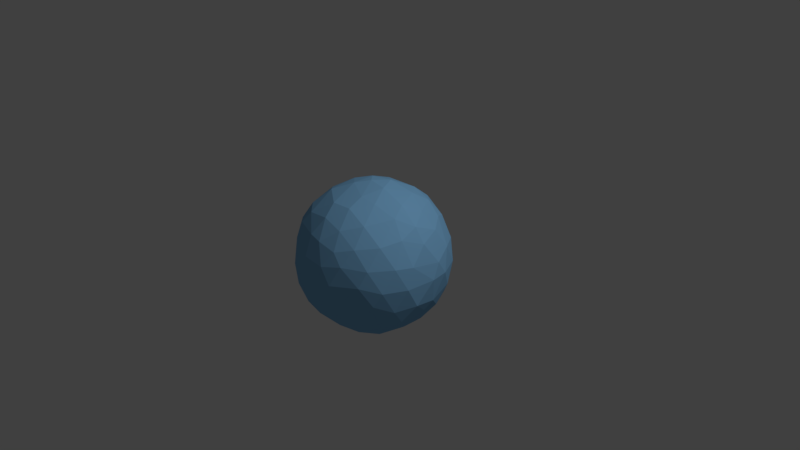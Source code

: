 # Source: planet_test_001.blend  (saved by Blender 2.77.0; exported with 4.5.12 LTS)
import bpy
from mathutils import Matrix  # noqa: F401  (used for matrix-valued properties, if any)

bpy.ops.wm.read_factory_settings(use_empty=True)
scene = bpy.context.scene
scene.name = 'Scene'

# ---- collections
col_collection_1 = bpy.data.collections.new('Collection 1'); scene.collection.children.link(col_collection_1)

# ---- materials (node trees are filled in below, after node groups)
mat_planet_test = bpy.data.materials.new('Planet_Test')
mat_planet_test.alpha_threshold = 0.0
mat_planet_test.roughness = 0.5

# ---- material node trees
mat_planet_test.use_nodes = True; mat_planet_test.node_tree.nodes.clear()
_N = mat_planet_test.node_tree.nodes; _L = mat_planet_test.node_tree.links
n0 = _N.new('ShaderNodeOutputMaterial'); n0.name = 'Material Output'; n0.location = (300, 300)
n1 = _N.new('ShaderNodeBsdfDiffuse'); n1.name = 'Diffuse BSDF'; n1.location = (10, 300)
n1.inputs[0].default_value = (0.2303, 0.5058, 0.8, 1.0)
_L.new(n1.outputs[0], n0.inputs[0])
n0.is_active_output = True

# ---- world
world_world = bpy.data.worlds.new('World'); scene.world = world_world
world_world.color = (0.05088, 0.05088, 0.05088)
world_world.use_sun_shadow = False
world_world.sun_shadow_jitter_overblur = 0.0
world_world.cycles.sampling_method = 'MANUAL'

# ---- cameras
cam_camera = bpy.data.cameras.new('Camera')
cam_camera.clip_end = 100.0
cam_camera.lens = 35.0
cam_camera.sensor_width = 32.0
cam_camera.sensor_height = 18.0
cam_camera.ortho_scale = 7.314
cam_camera.dof.focus_distance = 0.0

# ---- lights
light_lamp = bpy.data.lights.new('Lamp', 'POINT')
light_lamp.transmission_factor = 0.0
light_lamp.cutoff_distance = 30.0
light_lamp.energy = 500.0
light_lamp.shadow_buffer_clip_start = 1.001
light_lamp.shadow_soft_size = 0.1
light_lamp.shadow_maximum_resolution = 0.006
light_lamp.use_absolute_resolution = True

# ---- meshes
me_icosphere = bpy.data.meshes.new('Icosphere')
me_icosphere.from_pydata([(0.02583, -0.0365, -0.9901), (0.7236, -0.5257, -0.4472), (-0.2764, -0.8506, -0.4472), (-0.8944, 0.0, -0.4472), (-0.2764, 0.8506, -0.4472), (0.7236, 0.5257, -0.4472), (0.2764, -0.8506, 0.4472), (-0.7236, -0.5257, 0.4472), (-0.7236, 0.5257, 0.4472), (0.2997, 0.8574, 0.4032), (0.8746, 0.02027, 0.4585), (-0.03225, 0.02343, 0.9949), (-0.2328, -0.7166, -0.6575), (-0.1573, -0.427, -0.8758), (0.04025, -0.2506, -0.9465), (0.2399, -0.1586, -0.9382), (0.4253, -0.309, -0.8507), (0.6095, -0.4429, -0.6575), (0.4994, -0.6638, -0.5446), (0.2499, -0.8311, -0.4729), (-0.02964, -0.8642, -0.5023), (0.8127, 0.2952, -0.5023), (0.8655, 0.03448, -0.4515), (0.8127, -0.2952, -0.5023), (0.245, 0.178, -0.9459), (0.4253, 0.309, -0.8507), (0.6943, 0.3813, -0.5928), (-0.7534, 0.0, -0.6575), (-0.5159, 0.05736, -0.8327), (-0.2511, 0.0, -0.9679), (-0.4924, -0.6773, -0.4775), (-0.6749, -0.4369, -0.5784), (-0.8311, -0.2389, -0.5023), (-0.1162, 0.6591, -0.7173), (-0.1349, 0.4151, -0.8888), (-0.01522, 0.2764, -0.9389), (-0.8311, 0.2389, -0.5023), (-0.5998, 0.5091, -0.5835), (-0.4371, 0.7151, -0.5254), (-0.02964, 0.8642, -0.5023), (0.2629, 0.809, -0.5257), (0.5319, 0.6817, -0.5023), (0.9343, -0.213, 0.2571), (0.9511, -0.309, -1.752e-08), (0.8415, -0.4318, -0.302), (0.8607, 0.4429, -0.2512), (0.9511, 0.309, 1.752e-08), (0.9551, 0.1905, 0.1844), (0.1552, -0.9554, 0.2512), (-0.04494, -0.9841, 0.08989), (-0.141, -0.9451, -0.2797), (0.7205, -0.656, -0.1825), (0.6086, -0.7788, 0.06924), (0.3969, -0.8609, 0.2992), (-0.8545, -0.43, 0.2725), (-0.9504, -0.2832, 0.04875), (-0.9566, -0.1476, -0.2511), (-0.436, -0.8642, -0.2512), (-0.5003, -0.8536, -2.351e-07), (-0.6909, -0.6575, 0.2258), (-0.676, 0.6939, 0.1691), (-0.5878, 0.809, -1.752e-08), (-0.4484, 0.826, -0.3162), (-0.9566, 0.1476, -0.2511), (-0.9146, 0.3806, 1.302e-08), (-0.8607, 0.4429, 0.2512), (0.4218, 0.8689, 0.1737), (0.553, 0.8193, -0.06833), (0.677, 0.6817, -0.2675), (-0.1763, 0.9372, -0.2853), (-0.02507, 0.9928, -0.04056), (0.1552, 0.9554, 0.2512), (0.779, -0.2453, 0.5621), (0.6882, -0.5, 0.5257), (0.484, -0.7166, 0.5023), (0.02964, -0.8642, 0.5023), (-0.162, -0.828, 0.5177), (-0.5319, -0.6817, 0.5023), (-0.7731, -0.2606, 0.5546), (-0.8739, 0.0391, 0.4657), (-0.8276, 0.341, 0.4244), (-0.5319, 0.6817, 0.5023), (-0.2629, 0.809, 0.5257), (0.07912, 0.89, 0.4083), (0.5203, 0.6844, 0.5), (0.6282, 0.5064, 0.575), (0.7855, 0.2989, 0.5186), (0.1278, -0.277, 0.9206), (0.1625, -0.5, 0.8507), (0.2328, -0.7166, 0.6575), (0.7581, 0.0, 0.6506), (0.5257, 0.0, 0.8507), (0.2064, 0.003698, 0.9722), (-0.1832, -0.1203, 0.9612), (-0.4098, -0.2977, 0.8589), (-0.6095, -0.4429, 0.6575), (-0.1669, 0.1594, 0.9679), (-0.3657, 0.3332, 0.8597), (-0.5965, 0.4831, 0.6314), (0.07761, 0.2389, 0.9679), (0.1775, 0.5462, 0.8094), (0.2328, 0.7166, 0.6575), (0.3579, 0.3385, 0.8512), (0.6188, 0.2288, 0.7323), (0.4472, 0.5257, 0.7236), (-0.2099, 0.4774, 0.8397), (-0.03045, 0.7268, 0.668), (-0.3618, 0.5878, 0.7236), (-0.4257, 0.08786, 0.8853), (-0.7215, 0.1274, 0.6576), (-0.609, -0.1176, 0.7708), (-0.1114, -0.5079, 0.8408), (-0.4183, -0.6189, 0.6502), (-0.05279, -0.6882, 0.7236), (0.3407, -0.2608, 0.8842), (0.4472, -0.5257, 0.7236), (0.605, -0.1854, 0.7611), (0.8618, 0.4253, 0.2764), (0.809, 0.5878, 0.0), (0.6862, 0.677, 0.2456), (-0.192, 0.9147, 0.3011), (-0.3445, 0.933, -4.316e-07), (-0.3618, 0.8784, 0.2764), (-0.9111, 0.2286, 0.291), (-1.0, -3.608e-07, 6.232e-07), (-0.9479, -0.1877, 0.2288), (-0.4472, -0.8506, 0.2764), (-0.309, -0.9511, -7.872e-07), (-0.1382, -0.9511, 0.2764), (0.6708, -0.6882, 0.2764), (0.809, -0.5878, -1.902e-06), (0.8618, -0.4253, 0.2764), (0.309, 0.9511, -2.615e-14), (0.41, 0.8777, -0.202), (0.08651, 0.9643, -0.2017), (-0.809, 0.5878, -7.845e-14), (-0.6708, 0.6882, -0.2764), (-0.8069, 0.4489, -0.3552), (-0.7799, -0.5757, 0.01647), (-0.8672, -0.3486, -0.2891), (-0.6988, -0.6132, -0.158), (0.2822, -0.9518, 0.04372), (0.1791, -0.9513, -0.1856), (0.4148, -0.8742, -0.2116), (0.9878, 0.07691, 4.36e-09), (0.9472, -0.1625, -0.2764), (0.9244, 0.1267, -0.3253), (0.3081, 0.5487, -0.7647), (0.1382, 0.4253, -0.8944), (0.1037, 0.6716, -0.7236), (-0.4156, 0.5281, -0.7039), (-0.3618, 0.2629, -0.8944), (-0.615, 0.2333, -0.7413), (-0.5571, -0.1927, -0.7826), (-0.3618, -0.2629, -0.8944), (-0.4156, -0.5172, -0.7269), (0.7192, 0.1187, -0.6703), (0.6557, -0.09855, -0.7243), (0.4472, -7.38e-07, -0.8944), (0.1183, -0.684, -0.6895), (0.0906, -0.4391, -0.8761), (0.3618, -0.5878, -0.7236)], [], [(0, 15, 14), (1, 17, 23), (0, 14, 29), (0, 29, 35), (0, 35, 24), (1, 23, 44), (2, 20, 50), (3, 32, 56), (4, 38, 62), (5, 41, 68), (1, 44, 51), (2, 50, 57), (3, 56, 63), (4, 62, 69), (5, 68, 45), (6, 74, 89), (7, 77, 95), (8, 80, 98), (9, 83, 101), (10, 86, 90), (92, 99, 11), (91, 102, 92), (90, 103, 91), (92, 102, 99), (102, 100, 99), (91, 103, 102), (103, 104, 102), (102, 104, 100), (104, 101, 100), (90, 86, 103), (86, 85, 103), (103, 85, 104), (85, 84, 104), (104, 84, 101), (84, 9, 101), (99, 96, 11), (100, 105, 99), (101, 106, 100), (99, 105, 96), (105, 97, 96), (100, 106, 105), (106, 107, 105), (105, 107, 97), (107, 98, 97), (101, 83, 106), (83, 82, 106), (106, 82, 107), (82, 81, 107), (107, 81, 98), (81, 8, 98), (96, 93, 11), (97, 108, 96), (98, 109, 97), (96, 108, 93), (108, 94, 93), (97, 109, 108), (109, 110, 108), (108, 110, 94), (110, 95, 94), (98, 80, 109), (80, 79, 109), (109, 79, 110), (79, 78, 110), (110, 78, 95), (78, 7, 95), (93, 87, 11), (94, 111, 93), (95, 112, 94), (93, 111, 87), (111, 88, 87), (94, 112, 111), (112, 113, 111), (111, 113, 88), (113, 89, 88), (95, 77, 112), (77, 76, 112), (112, 76, 113), (76, 75, 113), (113, 75, 89), (75, 6, 89), (87, 92, 11), (88, 114, 87), (89, 115, 88), (87, 114, 92), (114, 91, 92), (88, 115, 114), (115, 116, 114), (114, 116, 91), (116, 90, 91), (89, 74, 115), (74, 73, 115), (115, 73, 116), (73, 72, 116), (116, 72, 90), (72, 10, 90), (47, 86, 10), (46, 117, 47), (45, 118, 46), (47, 117, 86), (117, 85, 86), (46, 118, 117), (118, 119, 117), (117, 119, 85), (119, 84, 85), (45, 68, 118), (68, 67, 118), (118, 67, 119), (67, 66, 119), (119, 66, 84), (66, 9, 84), (71, 83, 9), (70, 120, 71), (69, 121, 70), (71, 120, 83), (120, 82, 83), (70, 121, 120), (121, 122, 120), (120, 122, 82), (122, 81, 82), (69, 62, 121), (62, 61, 121), (121, 61, 122), (61, 60, 122), (122, 60, 81), (60, 8, 81), (65, 80, 8), (64, 123, 65), (63, 124, 64), (65, 123, 80), (123, 79, 80), (64, 124, 123), (124, 125, 123), (123, 125, 79), (125, 78, 79), (63, 56, 124), (56, 55, 124), (124, 55, 125), (55, 54, 125), (125, 54, 78), (54, 7, 78), (59, 77, 7), (58, 126, 59), (57, 127, 58), (59, 126, 77), (126, 76, 77), (58, 127, 126), (127, 128, 126), (126, 128, 76), (128, 75, 76), (57, 50, 127), (50, 49, 127), (127, 49, 128), (49, 48, 128), (128, 48, 75), (48, 6, 75), (53, 74, 6), (52, 129, 53), (51, 130, 52), (53, 129, 74), (129, 73, 74), (52, 130, 129), (130, 131, 129), (129, 131, 73), (131, 72, 73), (51, 44, 130), (44, 43, 130), (130, 43, 131), (43, 42, 131), (131, 42, 72), (42, 10, 72), (66, 71, 9), (67, 132, 66), (68, 133, 67), (66, 132, 71), (132, 70, 71), (67, 133, 132), (133, 134, 132), (132, 134, 70), (134, 69, 70), (68, 41, 133), (41, 40, 133), (133, 40, 134), (40, 39, 134), (134, 39, 69), (39, 4, 69), (60, 65, 8), (61, 135, 60), (62, 136, 61), (60, 135, 65), (135, 64, 65), (61, 136, 135), (136, 137, 135), (135, 137, 64), (137, 63, 64), (62, 38, 136), (38, 37, 136), (136, 37, 137), (37, 36, 137), (137, 36, 63), (36, 3, 63), (54, 59, 7), (55, 138, 54), (56, 139, 55), (54, 138, 59), (138, 58, 59), (55, 139, 138), (139, 140, 138), (138, 140, 58), (140, 57, 58), (56, 32, 139), (32, 31, 139), (139, 31, 140), (31, 30, 140), (140, 30, 57), (30, 2, 57), (48, 53, 6), (49, 141, 48), (50, 142, 49), (48, 141, 53), (141, 52, 53), (49, 142, 141), (142, 143, 141), (141, 143, 52), (143, 51, 52), (50, 20, 142), (20, 19, 142), (142, 19, 143), (19, 18, 143), (143, 18, 51), (18, 1, 51), (42, 47, 10), (43, 144, 42), (44, 145, 43), (42, 144, 47), (144, 46, 47), (43, 145, 144), (145, 146, 144), (144, 146, 46), (146, 45, 46), (44, 23, 145), (23, 22, 145), (145, 22, 146), (22, 21, 146), (146, 21, 45), (21, 5, 45), (26, 41, 5), (25, 147, 26), (24, 148, 25), (26, 147, 41), (147, 40, 41), (25, 148, 147), (148, 149, 147), (147, 149, 40), (149, 39, 40), (24, 35, 148), (35, 34, 148), (148, 34, 149), (34, 33, 149), (149, 33, 39), (33, 4, 39), (33, 38, 4), (34, 150, 33), (35, 151, 34), (33, 150, 38), (150, 37, 38), (34, 151, 150), (151, 152, 150), (150, 152, 37), (152, 36, 37), (35, 29, 151), (29, 28, 151), (151, 28, 152), (28, 27, 152), (152, 27, 36), (27, 3, 36), (27, 32, 3), (28, 153, 27), (29, 154, 28), (27, 153, 32), (153, 31, 32), (28, 154, 153), (154, 155, 153), (153, 155, 31), (155, 30, 31), (29, 14, 154), (14, 13, 154), (154, 13, 155), (13, 12, 155), (155, 12, 30), (12, 2, 30), (21, 26, 5), (22, 156, 21), (23, 157, 22), (21, 156, 26), (156, 25, 26), (22, 157, 156), (157, 158, 156), (156, 158, 25), (158, 24, 25), (23, 17, 157), (17, 16, 157), (157, 16, 158), (16, 15, 158), (158, 15, 24), (15, 0, 24), (12, 20, 2), (13, 159, 12), (14, 160, 13), (12, 159, 20), (159, 19, 20), (13, 160, 159), (160, 161, 159), (159, 161, 19), (161, 18, 19), (14, 15, 160), (15, 16, 160), (160, 16, 161), (16, 17, 161), (161, 17, 18), (17, 1, 18)])
me_icosphere.materials.append(mat_planet_test)
me_icosphere.use_remesh_preserve_volume = False
me_icosphere.use_remesh_preserve_attributes = False
me_icosphere.use_mirror_vertex_groups = False
me_icosphere.update()

# ---- objects
ob_icosphere = bpy.data.objects.new('Icosphere', me_icosphere)
ob_lamp = bpy.data.objects.new('Lamp', light_lamp)
ob_camera = bpy.data.objects.new('Camera', cam_camera)

# ---- transforms, parenting, visibility, modifiers, constraints
ob_icosphere.location = (0.0, 0.0, 0.0)
ob_icosphere.lineart.crease_threshold = 0.0
_m = ob_icosphere.modifiers.new('Displace', 'DISPLACE')
_m.strength = 0.05
_m.direction = 'CUSTOM_NORMAL'
_m.texture_coords = 'UV'
ob_lamp.location = (4.076, 1.005, 5.904)
ob_lamp.rotation_euler = (0.6503, 0.05522, 1.866)
ob_lamp.lock_rotations_4d = False
ob_lamp.empty_display_type = 'ARROWS'
ob_lamp.color = (0.0, 0.0, 0.0, 0.0)
ob_lamp.lineart.crease_threshold = 0.0
ob_camera.location = (7.481, -6.508, 5.344)
ob_camera.rotation_euler = (1.109, 0.01082, 0.8149)
ob_camera.lock_rotations_4d = False
ob_camera.empty_display_type = 'ARROWS'
ob_camera.color = (0.0, 0.0, 0.0, 0.0)
ob_camera.display_type = 'WIRE'
ob_camera.lineart.crease_threshold = 0.0

# ---- collection membership
col_collection_1.objects.link(ob_icosphere)
col_collection_1.objects.link(ob_lamp)
col_collection_1.objects.link(ob_camera)

# ---- scene / render settings (as saved in the file)
scene.camera = ob_camera
scene.frame_start = 1; scene.frame_end = 250; scene.frame_set(1)
scene.render.engine = 'CYCLES'
scene.render.resolution_percentage = 50
scene.render.dither_intensity = 0.0
scene.cycles.use_denoising = False
scene.cycles.samples = 128
scene.cycles.sampling_pattern = 'TABULATED_SOBOL'
scene.cycles.light_sampling_threshold = 0.0
scene.cycles.use_adaptive_sampling = False
scene.cycles.use_light_tree = False
scene.cycles.blur_glossy = 0.0
scene.cycles.sample_clamp_indirect = 0.0
scene.view_settings.view_transform = 'Standard'
bpy.context.view_layer.update()
